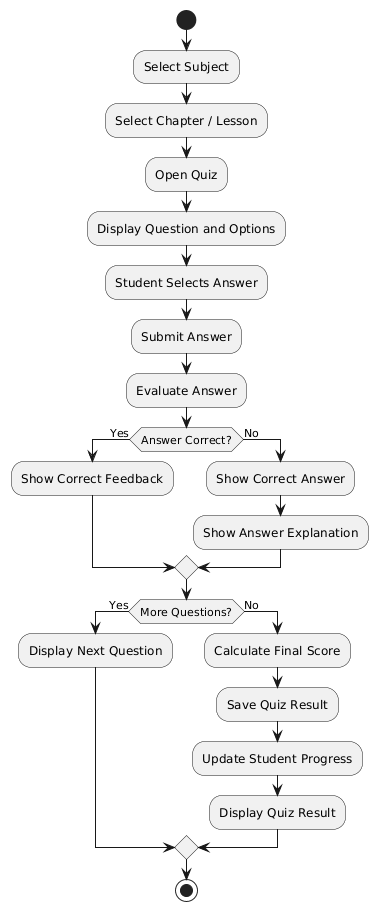

The diagram above was rendered by PlantUML. Its source (embedded in the PNG):
@startuml
start

:Select Subject;
:Select Chapter / Lesson;
:Open Quiz;
:Display Question and Options;
:Student Selects Answer;
:Submit Answer;
:Evaluate Answer;

if (Answer Correct?) then (Yes)
  :Show Correct Feedback;
else (No)
  :Show Correct Answer;
  :Show Answer Explanation;
endif

if (More Questions?) then (Yes)
  :Display Next Question;
else (No)
  :Calculate Final Score;
  :Save Quiz Result;
  :Update Student Progress;
  :Display Quiz Result;
endif

stop
@enduml